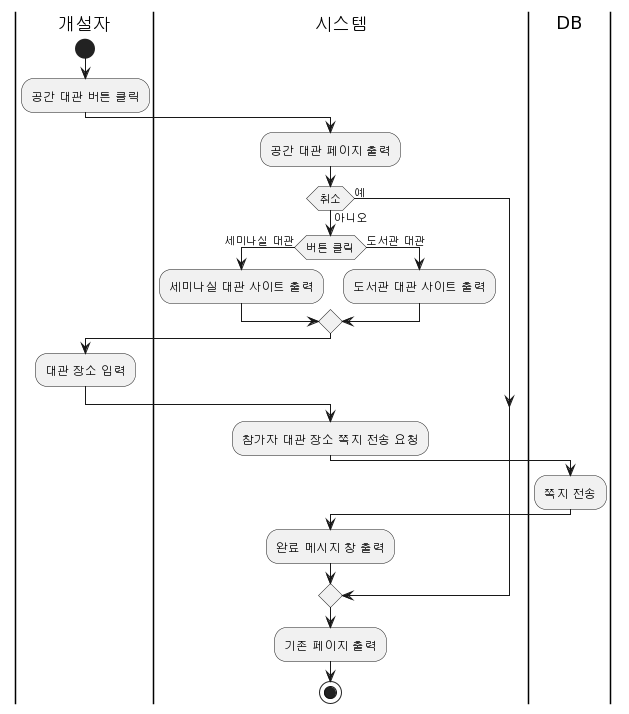

The diagram above was rendered by PlantUML. Its source (embedded in the PNG):
@startuml
|개설자|
start
:공간 대관 버튼 클릭;

|시스템|
:공간 대관 페이지 출력;

if(취소) then (아니오)
   if(버튼 클릭) then (세미나실 대관)
      |시스템|
      :세미나실 대관 사이트 출력;
   else (도서관 대관)
      |시스템|
      :도서관 대관 사이트 출력;
   endif
      |개설자|
      :대관 장소 입력;
      |시스템|
      :참가자 대관 장소 쪽지 전송 요청;
      |DB|
      :쪽지 전송;
      |시스템|
      :완료 메시지 창 출력;
else (예)
endif
:기존 페이지 출력;
stop
@enduml